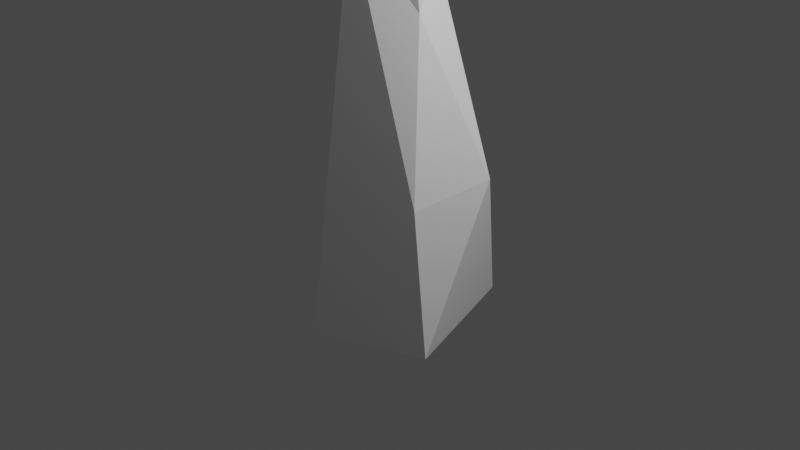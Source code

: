 # Source: IceSpike01_badcase.blend  (saved by Blender 2.93.21; exported with 4.5.12 LTS)
import bpy
from mathutils import Matrix  # noqa: F401  (used for matrix-valued properties, if any)

bpy.ops.wm.read_factory_settings(use_empty=True)
scene = bpy.context.scene
scene.name = 'Scene'

# ---- collections
col_collection = bpy.data.collections.new('Collection'); scene.collection.children.link(col_collection)

# ---- world
world_world = bpy.data.worlds.new('World'); scene.world = world_world
world_world.use_nodes = True; world_world.node_tree.nodes.clear()
_N = world_world.node_tree.nodes; _L = world_world.node_tree.links
n0 = _N.new('ShaderNodeOutputWorld'); n0.name = 'World Output'; n0.location = (300, 300)
n1 = _N.new('ShaderNodeBackground'); n1.name = 'Background'; n1.location = (10, 300)
n1.inputs[0].default_value = (0.05088, 0.05088, 0.05088, 1.0)
_L.new(n1.outputs[0], n0.inputs[0])
n0.is_active_output = True
world_world.color = (0.05088, 0.05088, 0.05088)
world_world.use_sun_shadow = False
world_world.sun_shadow_jitter_overblur = 0.0

# ---- cameras
cam_camera = bpy.data.cameras.new('Camera')
cam_camera.clip_end = 100.0
cam_camera.ortho_scale = 7.314

# ---- lights
light_light = bpy.data.lights.new('Light', 'POINT')
light_light.transmission_factor = 0.0
light_light.energy = 1000.0
light_light.shadow_soft_size = 0.1
light_light.shadow_maximum_resolution = 0.006
light_light.use_absolute_resolution = True

# ---- meshes
me_x = bpy.data.meshes.new('円柱')
me_x.from_pydata([(0.0, 1.0, -1.0), (-1.422e-08, 0.04571, 4.835), (0.5, 0.866, -1.0), (0.02286, 0.03959, 4.835), (0.866, 0.5, -1.0), (0.03959, 0.02286, 4.835), (1.0, -4.371e-08, -1.0), (0.04571, -1.148e-08, 4.835), (0.866, -0.5, -1.0), (0.03959, -0.02286, 4.835), (0.5, -0.866, -1.0), (0.02286, -0.03959, 4.835), (-8.742e-08, -1.0, -1.0), (-1.822e-08, -0.04571, 4.835), (-0.5, -0.866, -1.0), (-0.02286, -0.03959, 4.835), (-0.866, -0.5, -1.0), (-0.03959, -0.02286, 4.835), (-1.0, 1.192e-08, -1.0), (-0.04571, -8.935e-09, 4.835), (-0.866, 0.5, -1.0), (-0.03959, 0.02286, 4.835), (-0.5, 0.866, -1.0), (-0.02286, 0.03959, 4.835), (0.1837, 0.7613, 0.4592), (0.5644, 0.6593, 0.4592), (0.843, 0.3807, 0.4592), (0.945, -3.565e-08, 0.4592), (0.843, -0.3807, 0.4592), (0.5644, -0.6593, 0.4592), (0.1837, -0.7613, 0.4592), (-0.197, -0.6593, 0.4592), (-0.4756, -0.3807, 0.4592), (-0.5776, 6.708e-09, 0.4592), (-0.4756, 0.3807, 0.4592), (-0.197, 0.6593, 0.4592), (-0.0715, 0.4828, 2.162), (0.1699, 0.4181, 2.162), (0.3466, 0.2414, 2.162), (0.4113, -2.624e-08, 2.162), (0.3466, -0.2414, 2.162), (0.1699, -0.4181, 2.162), (-0.0715, -0.4828, 2.162), (-0.3129, -0.4181, 2.162), (-0.4896, -0.2414, 2.162), (-0.5543, 6.194e-10, 2.162), (-0.4896, 0.2414, 2.162), (-0.3129, 0.4181, 2.162)], [], [(36, 1, 3, 37), (37, 3, 5, 38), (38, 5, 7, 39), (39, 7, 9, 40), (40, 9, 11, 41), (41, 11, 13, 42), (42, 13, 15, 43), (43, 15, 17, 44), (44, 17, 19, 45), (45, 19, 21, 46), (3, 1, 23, 21, 19, 17, 15, 13, 11, 9, 7, 5), (46, 21, 23, 47), (47, 23, 1, 36), (0, 2, 4, 6, 8, 10, 12, 14, 16, 18, 20, 22), (22, 35, 24, 0), (20, 34, 35, 22), (18, 33, 34, 20), (16, 32, 33, 18), (14, 31, 32, 16), (12, 30, 31, 14), (10, 29, 30, 12), (8, 28, 29, 10), (6, 27, 28, 8), (4, 26, 27, 6), (2, 25, 26, 4), (0, 24, 25, 2), (35, 47, 36, 24), (34, 46, 47, 35), (33, 45, 46, 34), (32, 44, 45, 33), (31, 43, 44, 32), (30, 42, 43, 31), (29, 41, 42, 30), (28, 40, 41, 29), (27, 39, 40, 28), (26, 38, 39, 27), (25, 37, 38, 26), (24, 36, 37, 25)])
_uv = me_x.uv_layers.new(name='UVマップ')
_uv.uv.foreach_set('vector', [1.0, 0.771, 1.0, 1.0, 0.9167, 1.0, 0.9167, 0.771, 0.9167, 0.771, 0.9167, 1.0, 0.8333, 1.0, 0.8333, 0.771, 0.8333, 0.771, 0.8333, 1.0, 0.75, 1.0, 0.75, 0.771, 0.75, 0.771, 0.75, 1.0, 0.6667, 1.0, 0.6667, 0.771, 0.6667, 0.771, 0.6667, 1.0, 0.5833, 1.0, 0.5833, 0.771, 0.5833, 0.771, 0.5833, 1.0, 0.5, 1.0, 0.5, 0.771, 0.5, 0.771, 0.5, 1.0, 0.4167, 1.0, 0.4167, 0.771, 0.4167, 0.771, 0.4167, 1.0, 0.3333, 1.0, 0.3333, 0.771, 0.3333, 0.771, 0.3333, 1.0, 0.25, 1.0, 0.25, 0.771, 0.25, 0.771, 0.25, 1.0, 0.1667, 1.0, 0.1667, 0.771, 0.37, 0.4578, 0.25, 0.49, 0.13, 0.4578, 0.04215, 0.37, 0.01, 0.25, 0.04215, 0.13, 0.13, 0.04215, 0.25, 0.01, 0.37, 0.04215, 0.4578, 0.13, 0.49, 0.25, 0.4578, 0.37, 0.1667, 0.771, 0.1667, 1.0, 0.08333, 1.0, 0.08333, 0.771, 0.08333, 0.771, 0.08333, 1.0, 7.451e-08, 1.0, 7.451e-08, 0.771, 0.75, 0.49, 0.87, 0.4578, 0.9578, 0.37, 0.99, 0.25, 0.9578, 0.13, 0.87, 0.04215, 0.75, 0.01, 0.63, 0.04215, 0.5422, 0.13, 0.51, 0.25, 0.5422, 0.37, 0.63, 0.4578, 0.08333, 0.5, 0.08333, 0.625, 7.451e-08, 0.625, 7.451e-08, 0.5, 0.1667, 0.5, 0.1667, 0.625, 0.08333, 0.625, 0.08333, 0.5, 0.25, 0.5, 0.25, 0.625, 0.1667, 0.625, 0.1667, 0.5, 0.3333, 0.5, 0.3333, 0.625, 0.25, 0.625, 0.25, 0.5, 0.4167, 0.5, 0.4167, 0.625, 0.3333, 0.625, 0.3333, 0.5, 0.5, 0.5, 0.5, 0.625, 0.4167, 0.625, 0.4167, 0.5, 0.5833, 0.5, 0.5833, 0.625, 0.5, 0.625, 0.5, 0.5, 0.6667, 0.5, 0.6667, 0.625, 0.5833, 0.625, 0.5833, 0.5, 0.75, 0.5, 0.75, 0.625, 0.6667, 0.625, 0.6667, 0.5, 0.8333, 0.5, 0.8333, 0.625, 0.75, 0.625, 0.75, 0.5, 0.9167, 0.5, 0.9167, 0.625, 0.8333, 0.625, 0.8333, 0.5, 1.0, 0.5, 1.0, 0.625, 0.9167, 0.625, 0.9167, 0.5, 0.08333, 0.625, 0.08333, 0.771, 7.451e-08, 0.771, 7.451e-08, 0.625, 0.1667, 0.625, 0.1667, 0.771, 0.08333, 0.771, 0.08333, 0.625, 0.25, 0.625, 0.25, 0.771, 0.1667, 0.771, 0.1667, 0.625, 0.3333, 0.625, 0.3333, 0.771, 0.25, 0.771, 0.25, 0.625, 0.4167, 0.625, 0.4167, 0.771, 0.3333, 0.771, 0.3333, 0.625, 0.5, 0.625, 0.5, 0.771, 0.4167, 0.771, 0.4167, 0.625, 0.5833, 0.625, 0.5833, 0.771, 0.5, 0.771, 0.5, 0.625, 0.6667, 0.625, 0.6667, 0.771, 0.5833, 0.771, 0.5833, 0.625, 0.75, 0.625, 0.75, 0.771, 0.6667, 0.771, 0.6667, 0.625, 0.8333, 0.625, 0.8333, 0.771, 0.75, 0.771, 0.75, 0.625, 0.9167, 0.625, 0.9167, 0.771, 0.8333, 0.771, 0.8333, 0.625, 1.0, 0.625, 1.0, 0.771, 0.9167, 0.771, 0.9167, 0.625])
me_x.use_remesh_fix_poles = True
me_x.use_remesh_preserve_attributes = False
me_x.update()

# ---- objects
ob_light = bpy.data.objects.new('Light', light_light)
ob_camera = bpy.data.objects.new('Camera', cam_camera)
ob_icespike01 = bpy.data.objects.new('IceSpike01', me_x)

# ---- transforms, parenting, visibility, modifiers, constraints
ob_light.location = (4.076, 1.005, 5.904)
ob_light.rotation_euler = (0.6503, 0.05522, 1.866)
ob_light.lock_rotations_4d = False
ob_light.empty_display_type = 'ARROWS'
ob_light.color = (0.0, 0.0, 0.0, 0.0)
ob_light.lineart.crease_threshold = 0.0
ob_camera.location = (7.359, -6.926, 4.958)
ob_camera.rotation_euler = (1.109, 0.0, 0.8149)
ob_camera.lock_rotations_4d = False
ob_camera.empty_display_type = 'ARROWS'
ob_camera.color = (0.0, 0.0, 0.0, 0.0)
ob_camera.display_type = 'WIRE'
ob_camera.lineart.crease_threshold = 0.0
ob_icespike01.location = (0.0, 0.0, 0.0)
_m = ob_icespike01.modifiers.new('デシメート', 'DECIMATE')
_m.ratio = 0.3

# ---- collection membership
col_collection.objects.link(ob_light)
col_collection.objects.link(ob_camera)
col_collection.objects.link(ob_icespike01)

# ---- scene / render settings (as saved in the file)
scene.camera = ob_camera
scene.frame_start = 1; scene.frame_end = 250; scene.frame_set(1)
scene.render.engine = 'BLENDER_EEVEE_NEXT'
scene.cycles.use_denoising = False
scene.cycles.samples = 128
scene.cycles.sampling_pattern = 'TABULATED_SOBOL'
scene.cycles.use_adaptive_sampling = False
scene.cycles.use_light_tree = False
scene.view_settings.view_transform = 'Filmic'
bpy.context.view_layer.update()
